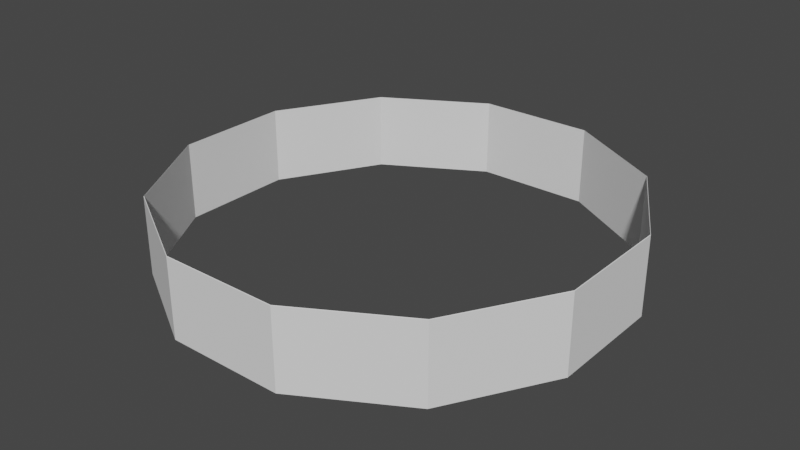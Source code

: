 # Source: StationGround.blend  (saved by Blender 3.6.11; exported with 4.5.12 LTS)
import bpy
from mathutils import Matrix  # noqa: F401  (used for matrix-valued properties, if any)

bpy.ops.wm.read_factory_settings(use_empty=True)
scene = bpy.context.scene
scene.name = 'Scene'

# ---- collections
col_collection = bpy.data.collections.new('Collection'); scene.collection.children.link(col_collection)

# ---- world
world_world = bpy.data.worlds.new('World'); scene.world = world_world
world_world.use_nodes = True; world_world.node_tree.nodes.clear()
_N = world_world.node_tree.nodes; _L = world_world.node_tree.links
n0 = _N.new('ShaderNodeOutputWorld'); n0.name = 'World Output'; n0.location = (300, 300)
n1 = _N.new('ShaderNodeBackground'); n1.name = 'Background'; n1.location = (10, 300)
n1.inputs[0].default_value = (0.05088, 0.05088, 0.05088, 1.0)
_L.new(n1.outputs[0], n0.inputs[0])
n0.is_active_output = True
world_world.color = (0.05088, 0.05088, 0.05088)
world_world.use_sun_shadow = False
world_world.sun_shadow_jitter_overblur = 0.0

# ---- meshes
me_plane = bpy.data.meshes.new('Plane')
me_plane.from_pydata([(0.2579, 0.9662, -0.1721), (-0.2597, 0.9657, -0.1726), (-0.7078, 0.7064, -0.1731), (-0.9662, 0.2579, -0.1734), (-0.9657, -0.2597, -0.1735), (-0.7064, -0.7078, -0.1734), (-0.2579, -0.9662, -0.173), (0.2597, -0.9657, -0.1725), (0.7078, -0.7064, -0.172), (0.9662, -0.2579, -0.1717), (0.9657, 0.2597, -0.1716), (0.7064, 0.7078, -0.1717), (0.7048, 0.7061, -0.1733), (0.9635, 0.2591, -0.1731), (0.9639, -0.2573, -0.1732), (0.7061, -0.7048, -0.1735), (0.2591, -0.9635, -0.174), (-0.2573, -0.9639, -0.1745), (-0.7048, -0.7061, -0.1749), (-0.9635, -0.2591, -0.1751), (-0.9639, 0.2573, -0.175), (-0.7061, 0.7048, -0.1746), (-0.2591, 0.9635, -0.1742), (0.2573, 0.9639, -0.1737), (0.9662, -0.2579, 0.1734), (0.2573, 0.9639, 0.1745), (-0.2591, 0.9635, 0.174), (0.7078, -0.7064, 0.1731), (-0.7061, 0.7048, 0.1735), (-0.9639, 0.2573, 0.1732), (-0.9635, -0.2591, 0.1731), (-0.7048, -0.7061, 0.1733), (-0.2573, -0.9639, 0.1737), (0.2591, -0.9635, 0.1742), (0.2597, -0.9657, 0.1726), (-0.2579, -0.9662, 0.1721), (-0.7064, -0.7078, 0.1717), (-0.9657, -0.2597, 0.1716), (0.7061, -0.7048, 0.1746), (0.9639, -0.2573, 0.175), (0.9635, 0.2591, 0.1751), (0.7048, 0.7061, 0.1749), (0.7064, 0.7078, 0.1734), (0.9657, 0.2597, 0.1735), (-0.9662, 0.2579, 0.1717), (-0.7078, 0.7064, 0.172), (-0.2597, 0.9657, 0.1725), (0.2579, 0.9662, 0.173)], [], [(2, 21, 20, 3), (3, 20, 19, 4), (4, 19, 18, 5), (5, 18, 17, 6), (6, 17, 16, 7), (7, 16, 15, 8), (8, 15, 14, 9), (9, 14, 13, 10), (10, 13, 12, 11), (11, 12, 23, 0), (0, 23, 22, 1), (1, 22, 21, 2), (13, 40, 41, 12), (16, 33, 38, 15), (23, 25, 26, 22), (15, 38, 39, 14), (7, 34, 35, 6), (21, 28, 29, 20), (12, 41, 25, 23), (5, 36, 37, 4), (34, 27, 38, 33), (24, 43, 40, 39), (3, 44, 45, 2), (17, 32, 33, 16), (35, 34, 33, 32), (8, 27, 34, 7), (37, 36, 31, 30), (0, 47, 42, 11), (22, 26, 28, 21), (44, 37, 30, 29), (19, 30, 31, 18), (14, 39, 40, 13), (45, 44, 29, 28), (18, 31, 32, 17), (4, 37, 44, 3), (6, 35, 36, 5), (36, 35, 32, 31), (10, 43, 24, 9), (11, 42, 43, 10), (20, 29, 30, 19), (2, 45, 46, 1), (46, 45, 28, 26), (27, 24, 39, 38), (9, 24, 27, 8), (47, 46, 26, 25), (43, 42, 41, 40), (1, 46, 47, 0), (42, 47, 25, 41)])
_uv = me_plane.uv_layers.new(name='UVMap')
_uv.uv.foreach_set('vector', [0.0, 0.0, 0.0, 0.0, 0.0, 0.0, 0.0, 0.0, 0.0, 0.0, 0.0, 0.0, 0.0, 0.0, 0.0, 0.0, 0.0, 0.0, 0.0, 0.0, 0.0, 0.0, 0.0, 0.0, 0.0, 0.0, 0.0, 0.0, 0.0, 0.0, 0.0, 0.0, 0.0, 0.0, 0.0, 0.0, 0.0, 0.0, 0.0, 0.0, 0.0, 0.0, 0.0, 0.0, 0.0, 0.0, 0.0, 0.0, 0.0, 0.0, 0.0, 0.0, 0.0, 0.0, 0.0, 0.0, 0.0, 0.0, 0.0, 0.0, 0.0, 0.0, 0.0, 0.0, 0.0, 0.0, 0.0, 0.0, 0.0, 0.0, 0.0, 0.0, 0.0, 0.0, 0.0, 0.0, 0.0, 0.0, 0.0, 0.0, 0.0, 0.0, 0.0, 0.0, 0.0, 0.0, 0.0, 0.0, 0.0, 0.0, 0.0, 0.0, 0.0, 0.0, 0.0, 0.0, 0.0, 0.0, 0.0, 0.0, 0.0, 0.0, 0.0, 0.0, 0.0, 0.0, 0.0, 0.0, 0.0, 0.0, 0.0, 0.0, 0.0, 0.0, 0.0, 0.0, 0.0, 0.0, 0.0, 0.0, 0.0, 0.0, 0.0, 0.0, 0.0, 0.0, 0.0, 0.0, 0.0, 0.0, 0.0, 0.0, 0.0, 0.0, 0.0, 0.0, 0.0, 0.0, 0.0, 0.0, 0.0, 0.0, 0.0, 0.0, 0.0, 0.0, 0.0, 0.0, 0.0, 0.0, 0.0, 0.0, 0.0, 0.0, 0.0, 0.0, 0.0, 0.0, 0.0, 0.0, 0.0, 0.0, 0.0, 0.0, 0.0, 0.0, 0.0, 0.0, 0.0, 0.0, 0.0, 0.0, 0.0, 0.0, 0.0, 0.0, 0.0, 0.0, 0.0, 0.0, 0.0, 0.0, 0.0, 0.0, 0.0, 0.0, 0.0, 0.0, 0.0, 0.0, 0.0, 0.0, 0.0, 0.0, 0.0, 0.0, 0.0, 0.0, 0.0, 0.0, 0.0, 0.0, 0.0, 0.0, 0.0, 0.0, 0.0, 0.0, 0.0, 0.0, 0.0, 0.0, 0.0, 0.0, 0.0, 0.0, 0.0, 0.0, 0.0, 0.0, 0.0, 0.0, 0.0, 0.0, 0.0, 0.0, 0.0, 0.0, 0.0, 0.0, 0.0, 0.0, 0.0, 0.0, 0.0, 0.0, 0.0, 0.0, 0.0, 0.0, 0.0, 0.0, 0.0, 0.0, 0.0, 0.0, 0.0, 0.0, 0.0, 0.0, 0.0, 0.0, 0.0, 0.0, 0.0, 0.0, 0.0, 0.0, 0.0, 0.0, 0.0, 0.0, 0.0, 0.0, 0.0, 0.0, 0.0, 0.0, 0.0, 0.0, 0.0, 0.0, 0.0, 0.0, 0.0, 0.0, 0.0, 0.0, 0.0, 0.0, 0.0, 0.0, 0.0, 0.0, 0.0, 0.0, 0.0, 0.0, 0.0, 0.0, 0.0, 0.0, 0.0, 0.0, 0.0, 0.0, 0.0, 0.0, 0.0, 0.0, 0.0, 0.0, 0.0, 0.0, 0.0, 0.0, 0.0, 0.0, 0.0, 0.0, 0.0, 0.0, 0.0, 0.0, 0.0, 0.0, 0.0, 0.0, 0.0, 0.0, 0.0, 0.0, 0.0, 0.0, 0.0, 0.0, 0.0, 0.0, 0.0, 0.0, 0.0, 0.0, 0.0, 0.0, 0.0, 0.0, 0.0, 0.0, 0.0, 0.0, 0.0, 0.0, 0.0, 0.0, 0.0, 0.0, 0.0, 0.0, 0.0, 0.0, 0.0, 0.0, 0.0, 0.0, 0.0, 0.0, 0.0, 0.0, 0.0, 0.0, 0.0, 0.0, 0.0, 0.0, 0.0, 0.0, 0.0, 0.0, 0.0, 0.0, 0.0, 0.0, 0.0, 0.0, 0.0, 0.0, 0.0, 0.0, 0.0, 0.0, 0.0, 0.0, 0.0, 0.0])
me_plane.update()

# ---- objects
ob_plane = bpy.data.objects.new('Plane', me_plane)

# ---- transforms, parenting, visibility, modifiers, constraints
ob_plane.location = (0.0, 0.0, 0.0)

# ---- collection membership
col_collection.objects.link(ob_plane)

# ---- scene / render settings (as saved in the file)
scene.frame_start = 1; scene.frame_end = 250; scene.frame_set(0)
scene.render.engine = 'BLENDER_EEVEE_NEXT'
scene.cycles.sampling_pattern = 'TABULATED_SOBOL'
scene.view_settings.view_transform = 'Filmic'
bpy.context.view_layer.update()

# ---- added for rendering (the .blend has no active camera and no usable light): camera, sun
cam_auto = bpy.data.cameras.new('AutoCamera')
cam_auto.lens = 50.0
cam_auto.sensor_width = 36.0
cam_auto.clip_end = 1000.0
ob_auto_camera = bpy.data.objects.new('AutoCamera', cam_auto)
scene.collection.objects.link(ob_auto_camera)
ob_auto_camera.location = (2.54906, -3.05887, 2.03925)
ob_auto_camera.rotation_euler = (1.09748, -7.21219e-08, 0.694738)
scene.camera = ob_auto_camera
light_auto_sun = bpy.data.lights.new('AutoSun', 'SUN')
light_auto_sun.energy = 3.0
light_auto_sun.angle = 0.0523599
ob_auto_sun = bpy.data.objects.new('AutoSun', light_auto_sun)
scene.collection.objects.link(ob_auto_sun)
ob_auto_sun.rotation_euler = (0.872665, 0.174533, 0.523599)
bpy.context.view_layer.update()
